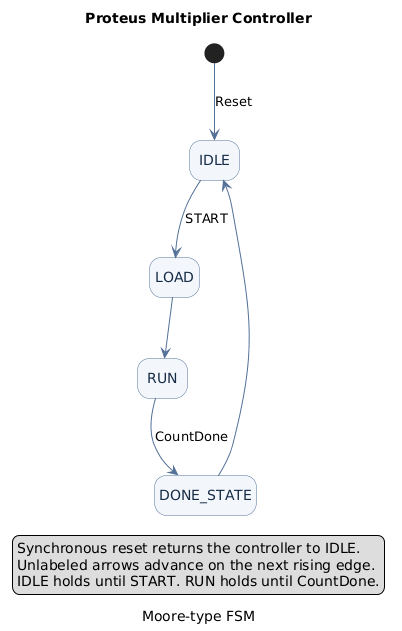

The diagram above was rendered by PlantUML. Its source (embedded in the PNG):
@startuml
title Proteus Multiplier Controller
caption Moore-type FSM

hide empty description
skinparam shadowing false
skinparam state {
    BackgroundColor #F3F7FC
    BorderColor #537098
    FontColor #172B46
}
skinparam ArrowColor #537098

state "IDLE" as Idle
state "LOAD" as Load
state "RUN" as Run
state "DONE_STATE" as DoneState

[*] -down-> Idle : Reset

Idle -down-> Load : START
Load -down-> Run
Run -down-> DoneState : CountDone
DoneState --> Idle

legend bottom
  Synchronous reset returns the controller to IDLE.
  Unlabeled arrows advance on the next rising edge.
  IDLE holds until START. RUN holds until CountDone.
endlegend
@enduml